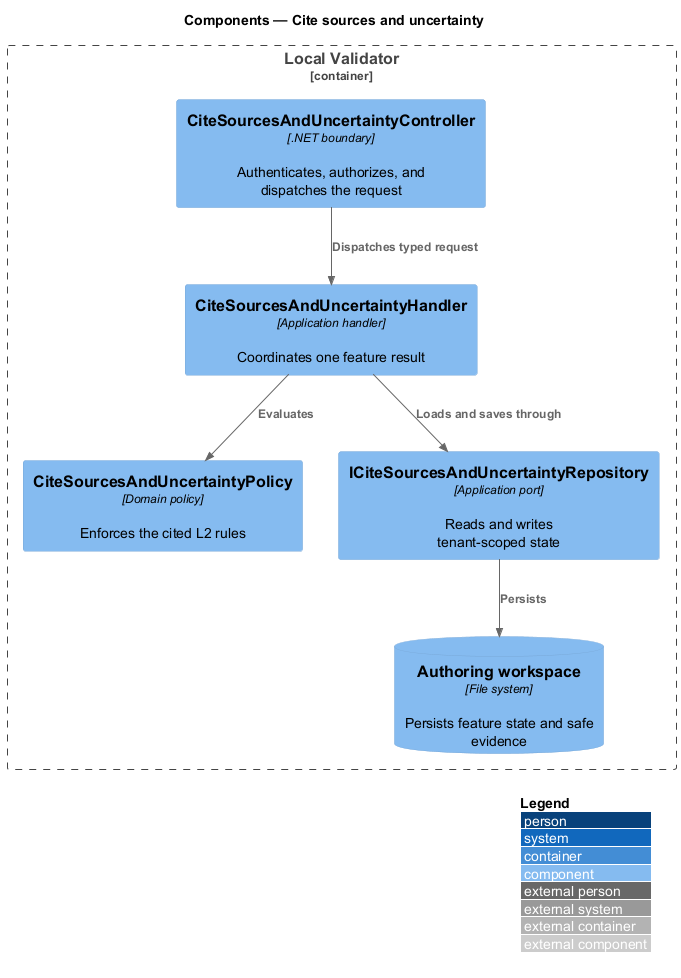

The diagram above was rendered by PlantUML. Its source (embedded in the PNG):
@startuml
!include <C4/C4_Component>
LAYOUT_WITH_LEGEND()
title Components — Cite sources and uncertainty

Container_Boundary(api, "Local Validator") {
  Component(controller, "CiteSourcesAndUncertaintyController", ".NET boundary", "Authenticates, authorizes, and dispatches the request")
  Component(handler, "CiteSourcesAndUncertaintyHandler", "Application handler", "Coordinates one feature result")
  Component(policy, "CiteSourcesAndUncertaintyPolicy", "Domain policy", "Enforces the cited L2 rules")
  Component(repository, "ICiteSourcesAndUncertaintyRepository", "Application port", "Reads and writes tenant-scoped state")
  ComponentDb(store, "Authoring workspace", "File system", "Persists feature state and safe evidence")
}

Rel(controller, handler, "Dispatches typed request")
Rel(handler, policy, "Evaluates")
Rel(handler, repository, "Loads and saves through")
Rel(repository, store, "Persists")
@enduml